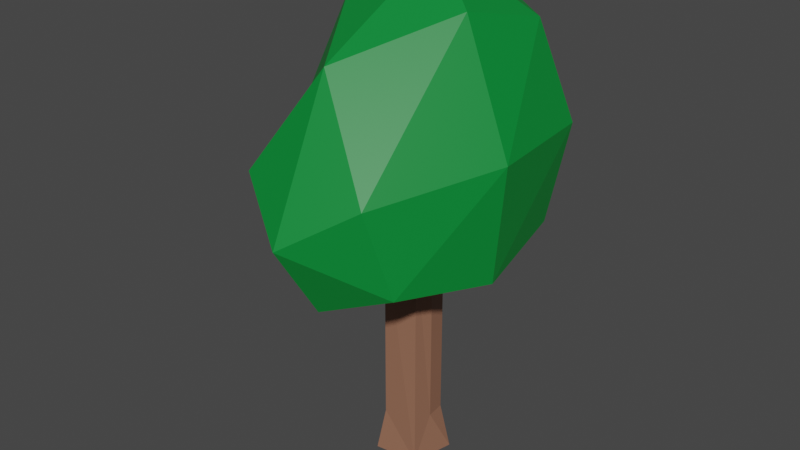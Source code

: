 # Source: tree3.blend  (saved by Blender 3.1.7; exported with 4.5.12 LTS)
import bpy
from mathutils import Matrix  # noqa: F401  (used for matrix-valued properties, if any)

bpy.ops.wm.read_factory_settings(use_empty=True)
scene = bpy.context.scene
scene.name = 'Scene'

# ---- collections
col_collection = bpy.data.collections.new('Collection'); scene.collection.children.link(col_collection)

# ---- materials (node trees are filled in below, after node groups)
mat_lightleaf = bpy.data.materials.new('LightLeaf')
mat_lightleaf.use_transparent_shadow = False
mat_wood = bpy.data.materials.new('Wood')
mat_wood.use_transparent_shadow = False

# ---- material node trees
mat_lightleaf.use_nodes = True; mat_lightleaf.node_tree.nodes.clear()
_N = mat_lightleaf.node_tree.nodes; _L = mat_lightleaf.node_tree.links
n0 = _N.new('ShaderNodeBsdfPrincipled'); n0.name = 'Principled BSDF'; n0.location = (10, 300)
n0.distribution = 'GGX'
n0.subsurface_method = 'RANDOM_WALK_SKIN'
n0.inputs[0].default_value = (0.0, 0.233, 0.0344, 1.0)
n0.inputs[3].default_value = 1.45
n0.inputs[27].default_value = (0.0, 0.0, 0.0, 1.0)
n0.inputs[28].default_value = 1.0
n1 = _N.new('ShaderNodeOutputMaterial'); n1.name = 'Material Output'; n1.location = (300, 300)
_L.new(n0.outputs[0], n1.inputs[0])
n1.is_active_output = True
mat_wood.use_nodes = True; mat_wood.node_tree.nodes.clear()
_N = mat_wood.node_tree.nodes; _L = mat_wood.node_tree.links
n0 = _N.new('ShaderNodeBsdfPrincipled'); n0.name = 'Principled BSDF'; n0.location = (10, 300)
n0.distribution = 'GGX'
n0.subsurface_method = 'RANDOM_WALK_SKIN'
n0.inputs[0].default_value = (0.3264, 0.1528, 0.09497, 1.0)
n0.inputs[3].default_value = 1.45
n0.inputs[27].default_value = (0.0, 0.0, 0.0, 1.0)
n0.inputs[28].default_value = 1.0
n1 = _N.new('ShaderNodeOutputMaterial'); n1.name = 'Material Output'; n1.location = (300, 300)
_L.new(n0.outputs[0], n1.inputs[0])
n1.is_active_output = True

# ---- world
world_world = bpy.data.worlds.new('World'); scene.world = world_world
world_world.use_nodes = True; world_world.node_tree.nodes.clear()
_N = world_world.node_tree.nodes; _L = world_world.node_tree.links
n0 = _N.new('ShaderNodeOutputWorld'); n0.name = 'World Output'; n0.location = (300, 300)
n1 = _N.new('ShaderNodeBackground'); n1.name = 'Background'; n1.location = (10, 300)
n1.inputs[0].default_value = (0.05088, 0.05088, 0.05088, 1.0)
_L.new(n1.outputs[0], n0.inputs[0])
n0.is_active_output = True
world_world.color = (0.05088, 0.05088, 0.05088)
world_world.use_sun_shadow = False
world_world.sun_shadow_jitter_overblur = 0.0

# ---- meshes
me_cube_001 = bpy.data.meshes.new('Cube.001')
me_cube_001.from_pydata([(-0.4452, -0.5243, 1.267), (-0.4823, 0.4757, 1.323), (-0.4452, 0.5312, 2.323), (0.3048, -0.5243, 1.267), (-0.1644, -0.4318, 2.23), (0.4344, 0.4757, 1.323), (0.3048, 0.5312, 2.323), (-0.5662, -0.02435, 1.205), (-0.5662, 0.594, 1.823), (-0.01441, 0.5852, 1.213), (-0.05625, 0.6722, 2.433), (0.484, 0.594, 1.823), (0.484, -0.02435, 1.205), (0.2165, 0.08085, 2.429), (0.2165, -0.6301, 1.718), (-0.05625, -0.6339, 1.127), (-0.4699, -0.6301, 1.718), (-0.4699, 0.08085, 2.429), (-0.1132, -0.8432, 1.505), (-0.1132, 0.2941, 2.642), (-0.02153, 0.8265, 1.823), (0.5313, -0.01367, 1.812), (-0.02153, -0.02435, 0.9722), (-0.711, -0.01367, 1.812), (-0.135, 0.1442, 0.008236), (-0.1052, -0.1062, 0.2518), (0.09138, 0.1111, 0.2521), (-0.1524, -0.1228, -0.001552), (0.1384, 0.1359, -0.0009171), (-0.121, 0.003262, 0.2592), (0.1023, -0.118, 0.02251), (0.1072, 0.001609, 0.2592), (-0.1052, 0.1111, 0.2519), (-0.121, 0.002436, 1.599), (-0.1051, -0.1063, 1.584), (0.09133, -0.1063, 1.584), (0.1072, 0.002436, 1.599), (0.09133, 0.1112, 1.584), (-0.1051, 0.1112, 1.584), (-0.1051, 0.1112, 1.304), (0.09133, 0.1112, 1.304), (0.09133, -0.1063, 1.304), (-0.1051, -0.1063, 1.304), (-0.121, 0.002436, 1.319), (0.1072, 0.002436, 1.319), (-0.1051, 0.1112, 1.304), (-0.1051, 0.1112, 1.584), (-0.121, 0.002436, 1.599), (-0.1051, -0.1063, 1.584), (0.09133, -0.1063, 1.584), (0.1072, 0.002436, 1.599), (0.09133, 0.1112, 1.584), (0.09133, -0.1063, 1.304), (-0.121, 0.002436, 1.319), (0.09133, 0.1112, 1.304), (-0.1051, -0.1063, 1.304), (0.1072, 0.002436, 1.319)], [], [(4, 16, 18, 14), (0, 15, 18, 16), (3, 14, 18, 15), (2, 17, 19, 10), (4, 13, 19, 17), (6, 10, 19, 13), (5, 9, 20, 11), (9, 1, 8, 20), (20, 8, 2, 10), (11, 20, 10, 6), (3, 12, 21, 14), (12, 5, 11, 21), (21, 11, 6, 13), (14, 21, 13, 4), (0, 7, 22, 15), (7, 1, 9, 22), (22, 9, 5, 12), (15, 22, 12, 3), (1, 7, 23, 8), (7, 0, 16, 23), (23, 16, 4, 17), (8, 23, 17, 2), (24, 28, 27), (28, 26, 31), (27, 25, 29), (30, 25, 27), (35, 48, 49), (33, 46, 47), (39, 53, 45), (34, 47, 48), (44, 54, 56), (38, 51, 46), (41, 56, 52), (40, 45, 54), (36, 49, 50), (43, 55, 53), (37, 50, 51), (42, 52, 55), (32, 24, 27, 29), (32, 26, 28, 24), (38, 33, 36, 37), (28, 31, 30), (27, 28, 30), (35, 34, 48), (33, 38, 46), (33, 34, 35, 36), (41, 30, 31, 44), (39, 43, 53), (34, 33, 47), (44, 40, 54), (38, 37, 51), (42, 43, 29, 25), (40, 44, 31, 26), (39, 32, 29, 43), (40, 26, 32, 39), (42, 25, 30, 41), (48, 55, 52, 49), (51, 54, 45, 46), (46, 45, 53, 47), (51, 50, 56, 54), (48, 47, 53, 55), (49, 52, 56, 50), (41, 44, 56), (40, 39, 45), (36, 35, 49), (43, 42, 55), (37, 36, 50), (42, 41, 52)])
me_cube_001.polygons.foreach_set('material_index', [0, 0, 0, 0, 0, 0, 0, 0, 0, 0, 0, 0, 0, 0, 0, 0, 0, 0, 0, 0, 0, 0, 1, 1, 1, 1, 1, 1, 1, 1, 1, 1, 1, 1, 1, 1, 1, 1, 1, 1, 1, 1, 1, 1, 1, 1, 1, 1, 1, 1, 1, 1, 1, 1, 1, 1, 1, 1, 1, 1, 1, 1, 1, 1, 1, 1, 1, 1])
_uv = me_cube_001.uv_layers.new(name='UVMap')
_uv.uv.foreach_set('vector', [0.7917, 0.75, 0.5833, 0.875, 0.5093, 0.8316, 0.5501, 0.7405, 0.375, 1.0, 0.375, 0.875, 0.5093, 0.8316, 0.5833, 0.875, 0.375, 0.75, 0.5501, 0.7405, 0.5093, 0.8316, 0.375, 0.875, 0.875, 0.5, 0.8333, 0.625, 0.7593, 0.5816, 0.75, 0.5, 0.7917, 0.75, 0.6785, 0.612, 0.7593, 0.5816, 0.8333, 0.625, 0.625, 0.5, 0.75, 0.5, 0.7593, 0.5816, 0.6785, 0.612, 0.375, 0.5, 0.375, 0.375, 0.5012, 0.375, 0.5111, 0.4997, 0.375, 0.375, 0.375, 0.25, 0.5, 0.25, 0.5012, 0.375, 0.5012, 0.375, 0.5, 0.25, 0.625, 0.25, 0.625, 0.375, 0.5111, 0.4997, 0.5012, 0.375, 0.625, 0.375, 0.625, 0.5, 0.375, 0.75, 0.3861, 0.6247, 0.5378, 0.6227, 0.5501, 0.7405, 0.3861, 0.6247, 0.375, 0.5, 0.5111, 0.4997, 0.5378, 0.6227, 0.5378, 0.6227, 0.5111, 0.4997, 0.625, 0.5, 0.6785, 0.612, 0.5501, 0.7405, 0.5378, 0.6227, 0.6785, 0.612, 0.7917, 0.75, 0.125, 0.75, 0.125, 0.625, 0.2512, 0.625, 0.25, 0.75, 0.125, 0.625, 0.125, 0.5, 0.25, 0.5, 0.2512, 0.625, 0.2512, 0.625, 0.25, 0.5, 0.375, 0.5, 0.3861, 0.6247, 0.25, 0.75, 0.2512, 0.625, 0.3861, 0.6247, 0.375, 0.75, 0.375, 0.25, 0.375, 0.125, 0.5, 0.125, 0.5, 0.25, 0.375, 0.125, 0.375, 0.0, 0.5, 0.0, 0.5, 0.125, 0.5, 0.125, 0.5, 0.0, 0.625, 0.0, 0.625, 0.125, 0.5, 0.25, 0.5, 0.125, 0.625, 0.125, 0.625, 0.25, 0.0, 1.0, 1.0, 0.9594, 0.0, 0.06901, 1.0, 0.9594, 1.0, 1.0, 1.0, 0.5, 0.0, 0.06901, 0.0, 0.0, 0.0, 0.5, 1.0, 0.0, 0.0, 0.0, 0.0, 0.06901, 1.0, 0.0, 0.0, 0.0, 1.0, 0.0, 0.0, 0.5, 0.0, 1.0, 0.0, 0.5, 0.0, 1.0, 0.0, 0.5, 0.0, 1.0, 0.0, 0.0, 0.0, 0.5, 0.0, 0.0, 1.0, 0.5, 1.0, 1.0, 1.0, 0.5, 0.0, 1.0, 1.0, 1.0, 0.0, 1.0, 1.0, 0.0, 1.0, 0.5, 1.0, 0.0, 1.0, 1.0, 0.0, 1.0, 1.0, 1.0, 1.0, 0.5, 1.0, 0.0, 1.0, 0.5, 0.0, 0.5, 0.0, 0.0, 0.0, 0.5, 1.0, 1.0, 1.0, 0.5, 1.0, 1.0, 0.0, 0.0, 1.0, 0.0, 0.0, 0.0, 0.0, 1.0, 0.0, 1.0, 0.0, 0.06901, 0.0, 0.5, 0.0, 1.0, 1.0, 1.0, 1.0, 0.9594, 0.0, 1.0, 0.0, 1.0, 0.0, 0.5, 1.0, 0.5, 1.0, 1.0, 1.0, 0.9594, 1.0, 0.5, 1.0, 0.0, 0.0, 0.06901, 1.0, 0.9594, 1.0, 0.0, 1.0, 0.0, 0.0, 0.0, 0.0, 0.0, 0.0, 0.5, 0.0, 1.0, 0.0, 1.0, 0.0, 0.5, 0.0, 0.0, 1.0, 0.0, 1.0, 0.5, 1.0, 0.0, 1.0, 0.0, 1.0, 0.5, 1.0, 0.5, 0.0, 1.0, 0.0, 0.5, 0.0, 0.5, 0.0, 0.0, 0.0, 0.5, 0.0, 0.5, 1.0, 0.5, 1.0, 1.0, 1.0, 1.0, 0.0, 1.0, 1.0, 1.0, 1.0, 1.0, 0.0, 0.0, 0.0, 0.5, 0.0, 0.5, 0.0, 0.0, 1.0, 1.0, 1.0, 0.5, 1.0, 0.5, 1.0, 1.0, 0.0, 1.0, 0.0, 1.0, 0.0, 0.5, 0.0, 0.5, 1.0, 1.0, 1.0, 1.0, 0.0, 1.0, 0.0, 1.0, 0.0, 0.0, 0.0, 0.0, 1.0, 0.0, 1.0, 0.0, 0.0, 0.0, 0.0, 0.0, 1.0, 0.0, 1.0, 0.0, 1.0, 1.0, 1.0, 1.0, 0.0, 1.0, 0.0, 1.0, 0.0, 1.0, 0.0, 1.0, 0.0, 0.5, 0.0, 0.5, 1.0, 1.0, 1.0, 0.5, 1.0, 0.5, 1.0, 1.0, 0.0, 0.0, 0.0, 0.5, 0.0, 0.5, 0.0, 0.0, 1.0, 0.0, 1.0, 0.0, 1.0, 0.5, 1.0, 0.5, 1.0, 0.0, 1.0, 0.5, 1.0, 0.5, 1.0, 1.0, 0.0, 1.0, 0.0, 1.0, 1.0, 0.5, 1.0, 0.0, 1.0, 0.0, 0.0, 0.5, 0.0, 0.0, 0.0, 0.0, 1.0, 1.0, 1.0, 0.5, 1.0, 0.5, 0.0, 0.0, 1.0, 0.0, 1.0, 0.0])
me_cube_001.materials.append(mat_lightleaf)
me_cube_001.materials.append(mat_wood)
me_cube_001.use_remesh_fix_poles = True
me_cube_001.use_remesh_preserve_attributes = False
me_cube_001.update()

# ---- objects
ob_tree1 = bpy.data.objects.new('Tree1', me_cube_001)

# ---- transforms, parenting, visibility, modifiers, constraints
ob_tree1.location = (0.01542, 0.03741, -2.801)
ob_tree1.scale = (1.537, 1.537, 1.537)

# ---- collection membership
col_collection.objects.link(ob_tree1)

# ---- scene / render settings (as saved in the file)
scene.frame_start = 1; scene.frame_end = 250; scene.frame_set(1)
scene.render.engine = 'BLENDER_EEVEE_NEXT'
scene.cycles.sampling_pattern = 'TABULATED_SOBOL'
scene.cycles.use_light_tree = False
scene.view_settings.view_transform = 'Filmic'
bpy.context.view_layer.update()

# ---- added for rendering (the .blend has no active camera and no usable light): camera, sun
cam_auto = bpy.data.cameras.new('AutoCamera')
cam_auto.lens = 50.0
cam_auto.sensor_width = 36.0
cam_auto.clip_end = 1000.0
ob_auto_camera = bpy.data.objects.new('AutoCamera', cam_auto)
scene.collection.objects.link(ob_auto_camera)
ob_auto_camera.location = (4.66061, -5.71534, 3.05388)
ob_auto_camera.rotation_euler = (1.09748, -7.21219e-08, 0.694738)
scene.camera = ob_auto_camera
light_auto_sun = bpy.data.lights.new('AutoSun', 'SUN')
light_auto_sun.energy = 3.0
light_auto_sun.angle = 0.0523599
ob_auto_sun = bpy.data.objects.new('AutoSun', light_auto_sun)
scene.collection.objects.link(ob_auto_sun)
ob_auto_sun.rotation_euler = (0.872665, 0.174533, 0.523599)
bpy.context.view_layer.update()
